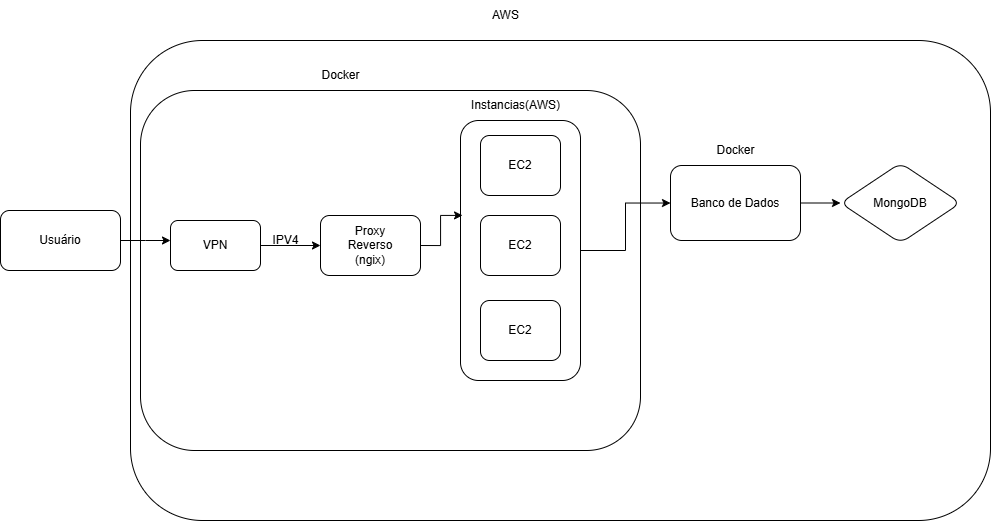

The diagram above was exported from draw.io. Its source (the exported page's mxGraphModel, read from the mxfile embedded in the PNG):
<mxGraphModel dx="1051" dy="1770" grid="1" gridSize="10" guides="1" tooltips="1" connect="1" arrows="1" fold="1" page="1" pageScale="1" pageWidth="827" pageHeight="1169" math="0" shadow="0">
  <root>
    <mxCell id="0" />
    <mxCell id="1" parent="0" />
    <mxCell id="mvGtG77NkSHap16IRids-20" value="" style="rounded=1;whiteSpace=wrap;html=1;" vertex="1" parent="1">
      <mxGeometry x="160" y="-30" width="860" height="480" as="geometry" />
    </mxCell>
    <mxCell id="mvGtG77NkSHap16IRids-21" value="" style="rounded=1;whiteSpace=wrap;html=1;" vertex="1" parent="1">
      <mxGeometry x="170" y="20" width="500" height="360" as="geometry" />
    </mxCell>
    <mxCell id="mvGtG77NkSHap16IRids-3" style="edgeStyle=orthogonalEdgeStyle;rounded=0;orthogonalLoop=1;jettySize=auto;html=1;exitX=1;exitY=0.5;exitDx=0;exitDy=0;" edge="1" parent="1" source="mvGtG77NkSHap16IRids-1">
      <mxGeometry relative="1" as="geometry">
        <mxPoint x="200" y="170" as="targetPoint" />
      </mxGeometry>
    </mxCell>
    <mxCell id="mvGtG77NkSHap16IRids-1" value="Usuário" style="rounded=1;whiteSpace=wrap;html=1;" vertex="1" parent="1">
      <mxGeometry x="30" y="140" width="120" height="60" as="geometry" />
    </mxCell>
    <mxCell id="mvGtG77NkSHap16IRids-6" value="" style="edgeStyle=orthogonalEdgeStyle;rounded=0;orthogonalLoop=1;jettySize=auto;html=1;" edge="1" parent="1" source="mvGtG77NkSHap16IRids-4" target="mvGtG77NkSHap16IRids-5">
      <mxGeometry relative="1" as="geometry" />
    </mxCell>
    <mxCell id="mvGtG77NkSHap16IRids-4" value="VPN" style="rounded=1;whiteSpace=wrap;html=1;" vertex="1" parent="1">
      <mxGeometry x="200" y="150" width="90" height="50" as="geometry" />
    </mxCell>
    <mxCell id="mvGtG77NkSHap16IRids-5" value="Proxy&lt;div&gt;Reverso&lt;/div&gt;&lt;div&gt;(ngix)&lt;/div&gt;" style="whiteSpace=wrap;html=1;rounded=1;" vertex="1" parent="1">
      <mxGeometry x="350" y="145" width="100" height="60" as="geometry" />
    </mxCell>
    <mxCell id="mvGtG77NkSHap16IRids-7" value="IPV4" style="text;html=1;align=center;verticalAlign=middle;resizable=0;points=[];autosize=1;strokeColor=none;fillColor=none;" vertex="1" parent="1">
      <mxGeometry x="290" y="155" width="50" height="30" as="geometry" />
    </mxCell>
    <mxCell id="mvGtG77NkSHap16IRids-16" value="" style="edgeStyle=orthogonalEdgeStyle;rounded=0;orthogonalLoop=1;jettySize=auto;html=1;" edge="1" parent="1" source="mvGtG77NkSHap16IRids-8" target="mvGtG77NkSHap16IRids-15">
      <mxGeometry relative="1" as="geometry" />
    </mxCell>
    <mxCell id="mvGtG77NkSHap16IRids-8" value="" style="whiteSpace=wrap;html=1;rounded=1;" vertex="1" parent="1">
      <mxGeometry x="490" y="50" width="120" height="260" as="geometry" />
    </mxCell>
    <mxCell id="mvGtG77NkSHap16IRids-10" value="EC2" style="rounded=1;whiteSpace=wrap;html=1;" vertex="1" parent="1">
      <mxGeometry x="510" y="65" width="80" height="60" as="geometry" />
    </mxCell>
    <mxCell id="mvGtG77NkSHap16IRids-11" style="edgeStyle=orthogonalEdgeStyle;rounded=0;orthogonalLoop=1;jettySize=auto;html=1;exitX=1;exitY=0.5;exitDx=0;exitDy=0;entryX=0.017;entryY=0.365;entryDx=0;entryDy=0;entryPerimeter=0;" edge="1" parent="1" source="mvGtG77NkSHap16IRids-5" target="mvGtG77NkSHap16IRids-8">
      <mxGeometry relative="1" as="geometry" />
    </mxCell>
    <mxCell id="mvGtG77NkSHap16IRids-12" value="Instancias(AWS)" style="text;html=1;align=center;verticalAlign=middle;resizable=0;points=[];autosize=1;strokeColor=none;fillColor=none;" vertex="1" parent="1">
      <mxGeometry x="490" y="20" width="110" height="30" as="geometry" />
    </mxCell>
    <mxCell id="mvGtG77NkSHap16IRids-13" value="EC2" style="rounded=1;whiteSpace=wrap;html=1;" vertex="1" parent="1">
      <mxGeometry x="510" y="145" width="80" height="60" as="geometry" />
    </mxCell>
    <mxCell id="mvGtG77NkSHap16IRids-14" value="EC2" style="rounded=1;whiteSpace=wrap;html=1;" vertex="1" parent="1">
      <mxGeometry x="510" y="230" width="80" height="60" as="geometry" />
    </mxCell>
    <mxCell id="mvGtG77NkSHap16IRids-19" value="" style="edgeStyle=orthogonalEdgeStyle;rounded=0;orthogonalLoop=1;jettySize=auto;html=1;" edge="1" parent="1" source="mvGtG77NkSHap16IRids-15" target="mvGtG77NkSHap16IRids-18">
      <mxGeometry relative="1" as="geometry" />
    </mxCell>
    <mxCell id="mvGtG77NkSHap16IRids-15" value="Banco de Dados" style="whiteSpace=wrap;html=1;rounded=1;" vertex="1" parent="1">
      <mxGeometry x="700" y="95" width="130" height="75" as="geometry" />
    </mxCell>
    <mxCell id="mvGtG77NkSHap16IRids-17" value="Docker" style="text;html=1;align=center;verticalAlign=middle;resizable=0;points=[];autosize=1;strokeColor=none;fillColor=none;" vertex="1" parent="1">
      <mxGeometry x="735" y="65" width="60" height="30" as="geometry" />
    </mxCell>
    <mxCell id="mvGtG77NkSHap16IRids-18" value="MongoDB" style="rhombus;whiteSpace=wrap;html=1;rounded=1;" vertex="1" parent="1">
      <mxGeometry x="870" y="92.5" width="120" height="80" as="geometry" />
    </mxCell>
    <mxCell id="mvGtG77NkSHap16IRids-23" value="AWS" style="text;html=1;align=center;verticalAlign=middle;resizable=0;points=[];autosize=1;strokeColor=none;fillColor=none;" vertex="1" parent="1">
      <mxGeometry x="510" y="-70" width="50" height="30" as="geometry" />
    </mxCell>
    <mxCell id="mvGtG77NkSHap16IRids-24" value="Docker" style="text;html=1;align=center;verticalAlign=middle;resizable=0;points=[];autosize=1;strokeColor=none;fillColor=none;" vertex="1" parent="1">
      <mxGeometry x="340" y="-10" width="60" height="30" as="geometry" />
    </mxCell>
  </root>
</mxGraphModel>